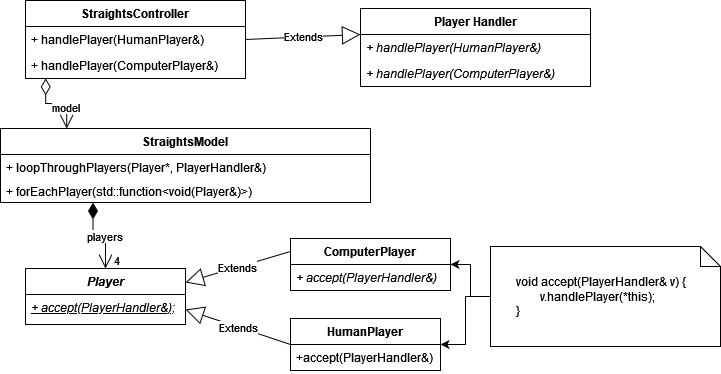

The diagram above was exported from draw.io. Its source (the exported page's mxGraphModel, read from the mxfile embedded in the PNG):
<mxGraphModel dx="1422" dy="1880" grid="1" gridSize="10" guides="1" tooltips="1" connect="1" arrows="1" fold="1" page="1" pageScale="1" pageWidth="850" pageHeight="1100" math="0" shadow="0">
  <root>
    <mxCell id="0" />
    <mxCell id="1" parent="0" />
    <mxCell id="gUO3paQLn1rDdEiAt1LR-1" value="Player" style="swimlane;fontStyle=3;align=center;verticalAlign=top;childLayout=stackLayout;horizontal=1;startSize=26;horizontalStack=0;resizeParent=1;resizeParentMax=0;resizeLast=0;collapsible=1;marginBottom=0;" parent="1" vertex="1">
      <mxGeometry x="65" y="-780" width="160" height="56" as="geometry" />
    </mxCell>
    <mxCell id="gUO3paQLn1rDdEiAt1LR-8" value="+ accept(PlayerHandler&amp;);" style="text;strokeColor=none;fillColor=none;align=left;verticalAlign=top;spacingLeft=4;spacingRight=4;overflow=hidden;rotatable=0;points=[[0,0.5],[1,0.5]];portConstraint=eastwest;fontStyle=6" parent="gUO3paQLn1rDdEiAt1LR-1" vertex="1">
      <mxGeometry y="26" width="160" height="30" as="geometry" />
    </mxCell>
    <mxCell id="gUO3paQLn1rDdEiAt1LR-15" value="ComputerPlayer" style="swimlane;fontStyle=1;childLayout=stackLayout;horizontal=1;startSize=26;fillColor=none;horizontalStack=0;resizeParent=1;resizeParentMax=0;resizeLast=0;collapsible=1;marginBottom=0;" parent="1" vertex="1">
      <mxGeometry x="330" y="-810" width="160" height="52" as="geometry" />
    </mxCell>
    <mxCell id="gUO3paQLn1rDdEiAt1LR-16" value="+ accept(PlayerHandler&amp;)" style="text;strokeColor=none;fillColor=none;align=left;verticalAlign=top;spacingLeft=4;spacingRight=4;overflow=hidden;rotatable=0;points=[[0,0.5],[1,0.5]];portConstraint=eastwest;fontStyle=2" parent="gUO3paQLn1rDdEiAt1LR-15" vertex="1">
      <mxGeometry y="26" width="160" height="26" as="geometry" />
    </mxCell>
    <mxCell id="gUO3paQLn1rDdEiAt1LR-18" value="Extends" style="endArrow=block;endSize=16;endFill=0;html=1;rounded=0;exitX=0;exitY=0.25;exitDx=0;exitDy=0;entryX=1;entryY=0.25;entryDx=0;entryDy=0;" parent="1" source="gUO3paQLn1rDdEiAt1LR-15" target="gUO3paQLn1rDdEiAt1LR-1" edge="1">
      <mxGeometry width="160" relative="1" as="geometry">
        <mxPoint x="340" y="220" as="sourcePoint" />
        <mxPoint x="480" y="110" as="targetPoint" />
      </mxGeometry>
    </mxCell>
    <mxCell id="gUO3paQLn1rDdEiAt1LR-19" value="Extends" style="endArrow=block;endSize=16;endFill=0;html=1;rounded=0;entryX=1;entryY=0.5;entryDx=0;entryDy=0;exitX=0;exitY=0.5;exitDx=0;exitDy=0;" parent="1" source="gUO3paQLn1rDdEiAt1LR-75" target="gUO3paQLn1rDdEiAt1LR-8" edge="1">
      <mxGeometry width="160" relative="1" as="geometry">
        <mxPoint x="-18.038612451821336" y="360" as="sourcePoint" />
        <mxPoint x="500" y="370" as="targetPoint" />
      </mxGeometry>
    </mxCell>
    <mxCell id="gUO3paQLn1rDdEiAt1LR-23" value="StraightsModel" style="swimlane;fontStyle=1;align=center;verticalAlign=top;childLayout=stackLayout;horizontal=1;startSize=26;horizontalStack=0;resizeParent=1;resizeParentMax=0;resizeLast=0;collapsible=1;marginBottom=0;" parent="1" vertex="1">
      <mxGeometry x="40" y="-920" width="370" height="74" as="geometry" />
    </mxCell>
    <mxCell id="gUO3paQLn1rDdEiAt1LR-25" value="+ loopThroughPlayers(Player*, PlayerHandler&amp;)" style="text;strokeColor=none;fillColor=none;align=left;verticalAlign=top;spacingLeft=4;spacingRight=4;overflow=hidden;rotatable=0;points=[[0,0.5],[1,0.5]];portConstraint=eastwest;" parent="gUO3paQLn1rDdEiAt1LR-23" vertex="1">
      <mxGeometry y="26" width="370" height="24" as="geometry" />
    </mxCell>
    <mxCell id="gUO3paQLn1rDdEiAt1LR-26" value="+ forEachPlayer(std::function&lt;void(Player&amp;)&gt;)" style="text;strokeColor=none;fillColor=none;align=left;verticalAlign=top;spacingLeft=4;spacingRight=4;overflow=hidden;rotatable=0;points=[[0,0.5],[1,0.5]];portConstraint=eastwest;" parent="gUO3paQLn1rDdEiAt1LR-23" vertex="1">
      <mxGeometry y="50" width="370" height="24" as="geometry" />
    </mxCell>
    <mxCell id="gUO3paQLn1rDdEiAt1LR-52" value="" style="endArrow=open;html=1;endSize=12;startArrow=diamondThin;startSize=14;startFill=1;edgeStyle=orthogonalEdgeStyle;align=left;verticalAlign=bottom;rounded=0;entryX=0.5;entryY=0;entryDx=0;entryDy=0;exitX=0.25;exitY=1;exitDx=0;exitDy=0;" parent="1" source="gUO3paQLn1rDdEiAt1LR-23" target="gUO3paQLn1rDdEiAt1LR-1" edge="1">
      <mxGeometry x="0.4124" y="-70" relative="1" as="geometry">
        <mxPoint x="280" y="-80" as="sourcePoint" />
        <mxPoint x="180" y="-140" as="targetPoint" />
        <mxPoint x="40" y="-63" as="offset" />
      </mxGeometry>
    </mxCell>
    <mxCell id="gUO3paQLn1rDdEiAt1LR-53" value="players" style="edgeLabel;html=1;align=center;verticalAlign=middle;resizable=0;points=[];" parent="gUO3paQLn1rDdEiAt1LR-52" vertex="1" connectable="0">
      <mxGeometry x="0.1216" relative="1" as="geometry">
        <mxPoint as="offset" />
      </mxGeometry>
    </mxCell>
    <mxCell id="gUO3paQLn1rDdEiAt1LR-54" value="&lt;div&gt;4&lt;/div&gt;" style="edgeLabel;html=1;align=center;verticalAlign=middle;resizable=0;points=[];" parent="gUO3paQLn1rDdEiAt1LR-52" vertex="1" connectable="0">
      <mxGeometry x="0.7779" relative="1" as="geometry">
        <mxPoint x="10" as="offset" />
      </mxGeometry>
    </mxCell>
    <mxCell id="gUO3paQLn1rDdEiAt1LR-57" value="StraightsController" style="swimlane;fontStyle=1;childLayout=stackLayout;horizontal=1;startSize=26;fillColor=none;horizontalStack=0;resizeParent=1;resizeParentMax=0;resizeLast=0;collapsible=1;marginBottom=0;" parent="1" vertex="1">
      <mxGeometry x="65" y="-1048" width="220" height="78" as="geometry" />
    </mxCell>
    <mxCell id="gUO3paQLn1rDdEiAt1LR-59" value="+ handlePlayer(HumanPlayer&amp;)" style="text;strokeColor=none;fillColor=none;align=left;verticalAlign=top;spacingLeft=4;spacingRight=4;overflow=hidden;rotatable=0;points=[[0,0.5],[1,0.5]];portConstraint=eastwest;" parent="gUO3paQLn1rDdEiAt1LR-57" vertex="1">
      <mxGeometry y="26" width="220" height="26" as="geometry" />
    </mxCell>
    <mxCell id="gUO3paQLn1rDdEiAt1LR-60" value="+ handlePlayer(ComputerPlayer&amp;)" style="text;strokeColor=none;fillColor=none;align=left;verticalAlign=top;spacingLeft=4;spacingRight=4;overflow=hidden;rotatable=0;points=[[0,0.5],[1,0.5]];portConstraint=eastwest;" parent="gUO3paQLn1rDdEiAt1LR-57" vertex="1">
      <mxGeometry y="52" width="220" height="26" as="geometry" />
    </mxCell>
    <mxCell id="gUO3paQLn1rDdEiAt1LR-61" value="" style="endArrow=open;html=1;endSize=12;startArrow=diamondThin;startSize=14;startFill=0;edgeStyle=orthogonalEdgeStyle;align=left;verticalAlign=bottom;rounded=0;entryX=0.179;entryY=0.002;entryDx=0;entryDy=0;exitX=0.092;exitY=0.995;exitDx=0;exitDy=0;exitPerimeter=0;entryPerimeter=0;" parent="1" source="gUO3paQLn1rDdEiAt1LR-60" target="gUO3paQLn1rDdEiAt1LR-23" edge="1">
      <mxGeometry relative="1" as="geometry">
        <mxPoint x="230" y="-860" as="sourcePoint" />
        <mxPoint x="370" y="-400" as="targetPoint" />
      </mxGeometry>
    </mxCell>
    <mxCell id="gUO3paQLn1rDdEiAt1LR-62" value="model" style="edgeLabel;html=1;align=center;verticalAlign=middle;resizable=0;points=[];" parent="gUO3paQLn1rDdEiAt1LR-61" vertex="1" connectable="0">
      <mxGeometry x="0.2222" y="-3" relative="1" as="geometry">
        <mxPoint as="offset" />
      </mxGeometry>
    </mxCell>
    <mxCell id="gUO3paQLn1rDdEiAt1LR-67" value="Player Handler" style="swimlane;fontStyle=1;align=center;verticalAlign=top;childLayout=stackLayout;horizontal=1;startSize=26;horizontalStack=0;resizeParent=1;resizeParentMax=0;resizeLast=0;collapsible=1;marginBottom=0;" parent="1" vertex="1">
      <mxGeometry x="400" y="-1040" width="230" height="78" as="geometry">
        <mxRectangle x="390" y="-920" width="120" height="26" as="alternateBounds" />
      </mxGeometry>
    </mxCell>
    <mxCell id="gUO3paQLn1rDdEiAt1LR-70" value="+ handlePlayer(HumanPlayer&amp;)" style="text;strokeColor=none;fillColor=none;align=left;verticalAlign=top;spacingLeft=4;spacingRight=4;overflow=hidden;rotatable=0;points=[[0,0.5],[1,0.5]];portConstraint=eastwest;fontStyle=2" parent="gUO3paQLn1rDdEiAt1LR-67" vertex="1">
      <mxGeometry y="26" width="230" height="26" as="geometry" />
    </mxCell>
    <mxCell id="gUO3paQLn1rDdEiAt1LR-71" value="+ handlePlayer(ComputerPlayer&amp;)" style="text;strokeColor=none;fillColor=none;align=left;verticalAlign=top;spacingLeft=4;spacingRight=4;overflow=hidden;rotatable=0;points=[[0,0.5],[1,0.5]];portConstraint=eastwest;fontStyle=2" parent="gUO3paQLn1rDdEiAt1LR-67" vertex="1">
      <mxGeometry y="52" width="230" height="26" as="geometry" />
    </mxCell>
    <mxCell id="gUO3paQLn1rDdEiAt1LR-75" value="HumanPlayer" style="swimlane;fontStyle=1;childLayout=stackLayout;horizontal=1;startSize=26;fillColor=none;horizontalStack=0;resizeParent=1;resizeParentMax=0;resizeLast=0;collapsible=1;marginBottom=0;" parent="1" vertex="1">
      <mxGeometry x="330" y="-730" width="150" height="52" as="geometry" />
    </mxCell>
    <mxCell id="gUO3paQLn1rDdEiAt1LR-76" value="+accept(PlayerHandler&amp;)" style="text;strokeColor=none;fillColor=none;align=left;verticalAlign=top;spacingLeft=4;spacingRight=4;overflow=hidden;rotatable=0;points=[[0,0.5],[1,0.5]];portConstraint=eastwest;" parent="gUO3paQLn1rDdEiAt1LR-75" vertex="1">
      <mxGeometry y="26" width="150" height="26" as="geometry" />
    </mxCell>
    <mxCell id="gUO3paQLn1rDdEiAt1LR-98" value="Extends" style="endArrow=block;endSize=16;endFill=0;html=1;rounded=0;entryX=0;entryY=0;entryDx=0;entryDy=0;entryPerimeter=0;exitX=1;exitY=0.5;exitDx=0;exitDy=0;" parent="1" source="gUO3paQLn1rDdEiAt1LR-57" target="gUO3paQLn1rDdEiAt1LR-70" edge="1">
      <mxGeometry width="160" relative="1" as="geometry">
        <mxPoint x="210" y="-936" as="sourcePoint" />
        <mxPoint x="370" y="-936" as="targetPoint" />
      </mxGeometry>
    </mxCell>
    <mxCell id="gUO3paQLn1rDdEiAt1LR-105" style="edgeStyle=orthogonalEdgeStyle;rounded=0;orthogonalLoop=1;jettySize=auto;html=1;entryX=1;entryY=0.5;entryDx=0;entryDy=0;" parent="1" source="gUO3paQLn1rDdEiAt1LR-104" target="gUO3paQLn1rDdEiAt1LR-15" edge="1">
      <mxGeometry relative="1" as="geometry" />
    </mxCell>
    <mxCell id="gUO3paQLn1rDdEiAt1LR-106" style="edgeStyle=orthogonalEdgeStyle;rounded=0;orthogonalLoop=1;jettySize=auto;html=1;entryX=1;entryY=0.5;entryDx=0;entryDy=0;" parent="1" source="gUO3paQLn1rDdEiAt1LR-104" target="gUO3paQLn1rDdEiAt1LR-75" edge="1">
      <mxGeometry relative="1" as="geometry" />
    </mxCell>
    <mxCell id="gUO3paQLn1rDdEiAt1LR-104" value="&lt;div&gt;&lt;span style=&quot;white-space: pre&quot;&gt;&#09;&lt;/span&gt;void accept(PlayerHandler&amp;amp; v) {&lt;/div&gt;&lt;div&gt;&lt;span style=&quot;white-space: pre&quot;&gt;&#09;&lt;/span&gt;&lt;span style=&quot;white-space: pre&quot;&gt;&#09;&lt;/span&gt;v.handlePlayer(*this);&lt;/div&gt;&lt;div&gt;&lt;span style=&quot;white-space: pre&quot;&gt;&#09;&lt;/span&gt;}&lt;br&gt;&lt;/div&gt;" style="shape=note;size=20;whiteSpace=wrap;html=1;align=left;" parent="1" vertex="1">
      <mxGeometry x="530" y="-802" width="230" height="100" as="geometry" />
    </mxCell>
  </root>
</mxGraphModel>